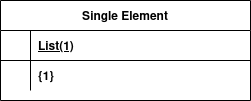

The diagram above was exported from draw.io. Its source (the exported page's mxGraphModel, read from the mxfile embedded in the PNG):
<mxGraphModel dx="734" dy="749" grid="1" gridSize="10" guides="1" tooltips="1" connect="1" arrows="1" fold="1" page="1" pageScale="1" pageWidth="850" pageHeight="1100" background="#ffffff" math="0" shadow="0" extFonts="Permanent Marker^https://fonts.googleapis.com/css?family=Permanent+Marker">
  <root>
    <mxCell id="0" />
    <mxCell id="1" parent="0" />
    <mxCell id="C-vyLk0tnHw3VtMMgP7b-23" value="Single Element" style="shape=table;startSize=30;container=1;collapsible=1;childLayout=tableLayout;fixedRows=1;rowLines=0;fontStyle=1;align=center;resizeLast=1;swimlaneFillColor=default;" parent="1" vertex="1">
      <mxGeometry x="120" y="120" width="250" height="100" as="geometry" />
    </mxCell>
    <mxCell id="C-vyLk0tnHw3VtMMgP7b-24" value="" style="shape=partialRectangle;collapsible=0;dropTarget=0;pointerEvents=0;fillColor=none;points=[[0,0.5],[1,0.5]];portConstraint=eastwest;top=0;left=0;right=0;bottom=1;swimlaneFillColor=default;" parent="C-vyLk0tnHw3VtMMgP7b-23" vertex="1">
      <mxGeometry y="30" width="250" height="30" as="geometry" />
    </mxCell>
    <mxCell id="C-vyLk0tnHw3VtMMgP7b-25" value="" style="shape=partialRectangle;overflow=hidden;connectable=0;fillColor=none;top=0;left=0;bottom=0;right=0;fontStyle=1;swimlaneFillColor=default;" parent="C-vyLk0tnHw3VtMMgP7b-24" vertex="1">
      <mxGeometry width="30" height="30" as="geometry">
        <mxRectangle width="30" height="30" as="alternateBounds" />
      </mxGeometry>
    </mxCell>
    <mxCell id="C-vyLk0tnHw3VtMMgP7b-26" value="List(1)" style="shape=partialRectangle;overflow=hidden;connectable=0;fillColor=none;top=0;left=0;bottom=0;right=0;align=left;spacingLeft=6;fontStyle=5;swimlaneFillColor=default;" parent="C-vyLk0tnHw3VtMMgP7b-24" vertex="1">
      <mxGeometry x="30" width="220" height="30" as="geometry">
        <mxRectangle width="220" height="30" as="alternateBounds" />
      </mxGeometry>
    </mxCell>
    <mxCell id="C-vyLk0tnHw3VtMMgP7b-27" value="" style="shape=partialRectangle;collapsible=0;dropTarget=0;pointerEvents=0;fillColor=none;points=[[0,0.5],[1,0.5]];portConstraint=eastwest;top=0;left=0;right=0;bottom=0;swimlaneFillColor=default;" parent="C-vyLk0tnHw3VtMMgP7b-23" vertex="1">
      <mxGeometry y="60" width="250" height="30" as="geometry" />
    </mxCell>
    <mxCell id="C-vyLk0tnHw3VtMMgP7b-28" value="" style="shape=partialRectangle;overflow=hidden;connectable=0;fillColor=none;top=0;left=0;bottom=0;right=0;swimlaneFillColor=default;" parent="C-vyLk0tnHw3VtMMgP7b-27" vertex="1">
      <mxGeometry width="30" height="30" as="geometry">
        <mxRectangle width="30" height="30" as="alternateBounds" />
      </mxGeometry>
    </mxCell>
    <mxCell id="C-vyLk0tnHw3VtMMgP7b-29" value="{1}" style="shape=partialRectangle;overflow=hidden;connectable=0;fillColor=none;top=0;left=0;bottom=0;right=0;align=left;spacingLeft=6;fontStyle=1;swimlaneFillColor=default;" parent="C-vyLk0tnHw3VtMMgP7b-27" vertex="1">
      <mxGeometry x="30" width="220" height="30" as="geometry">
        <mxRectangle width="220" height="30" as="alternateBounds" />
      </mxGeometry>
    </mxCell>
  </root>
</mxGraphModel>